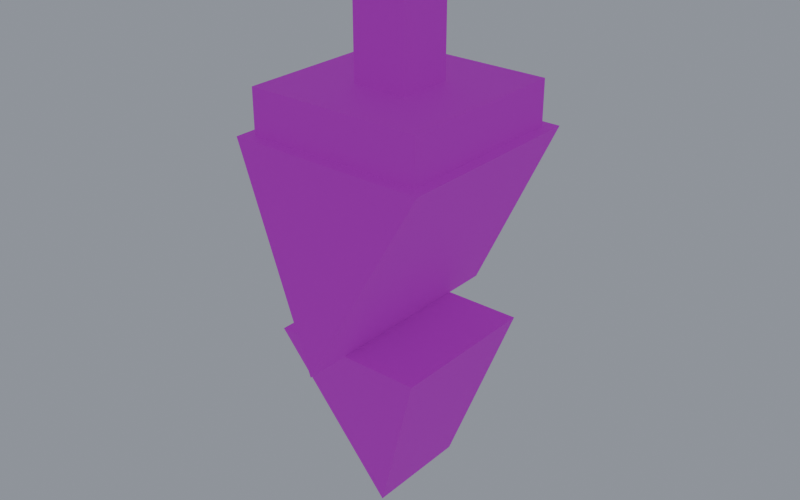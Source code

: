 # Source: pepper.blend  (saved by Blender 5.0.119; exported with 4.5.12 LTS)
import bpy
from mathutils import Matrix  # noqa: F401  (used for matrix-valued properties, if any)

bpy.ops.wm.read_factory_settings(use_empty=True)
scene = bpy.context.scene
scene.name = 'Scene'

# ---- collections
col_collection = bpy.data.collections.new('Collection'); scene.collection.children.link(col_collection)

# ---- images (referenced by path relative to the original .blend; pixels are not part of the script)
import os
ASSET_DIR = os.environ.get("B2B_ASSET_DIR", "")  # directory of the original .blend (textures are referenced by path, not embedded)
HERE = os.path.dirname(os.path.abspath(__file__))  # packed textures are extracted next to this script under _unpacked/

def load_image(name, relpath, width, height, colorspace="sRGB"):
    """Load a texture the original file referenced (path relative to the .blend, or extracted next to this script)."""
    p = next((c for c in (os.path.join(HERE, relpath), os.path.join(ASSET_DIR, relpath)) if relpath and os.path.exists(c)), "")
    if p:
        img = bpy.data.images.load(p, check_existing=True)
        img.name = name
    else:  # same state as the original file: an image datablock whose file is absent (Cycles renders it pink)
        img = bpy.data.images.new(name, width, height)
        img.source = "FILE"
        img.filepath = "//" + (relpath or name)
    img.colorspace_settings.name = colorspace
    return img
img_palette_png = load_image('palette.png', 'palette.png', 1024, 1024, 'sRGB')

# ---- materials (node trees are filled in below, after node groups)
mat_gamepalette = bpy.data.materials.new('GamePalette')

# ---- material node trees
mat_gamepalette.use_nodes = True; mat_gamepalette.node_tree.nodes.clear()
_N = mat_gamepalette.node_tree.nodes; _L = mat_gamepalette.node_tree.links
n0 = _N.new('ShaderNodeOutputMaterial'); n0.name = 'Material Output'; n0.location = (400, 0)
n1 = _N.new('ShaderNodeBsdfPrincipled'); n1.name = 'Principled BSDF'; n1.location = (100, 0)
n1.inputs[2].default_value = 0.8
n2 = _N.new('ShaderNodeTexImage'); n2.name = 'Image Texture'; n2.location = (-250, 0)
n2.image = img_palette_png
n2.interpolation = 'Closest'
_L.new(n2.outputs[0], n1.inputs[0])
_L.new(n1.outputs[0], n0.inputs[0])
n0.is_active_output = True

# ---- world
world_world = bpy.data.worlds.new('World'); scene.world = world_world
world_world.use_nodes = True; world_world.node_tree.nodes.clear()
_N = world_world.node_tree.nodes; _L = world_world.node_tree.links
n0 = _N.new('ShaderNodeOutputWorld'); n0.name = 'World Output'; n0.location = (200, 100)
n1 = _N.new('ShaderNodeBackground'); n1.name = 'Background'; n1.location = (-200, 100)
n1.inputs[0].default_value = (0.24, 0.26, 0.3, 1.0)
n1.inputs[1].default_value = 1.2
_L.new(n1.outputs[0], n0.inputs[0])
n0.is_active_output = True
world_world.color = (0.05088, 0.05088, 0.05088)
world_world.sun_shadow_jitter_overblur = 0.0

# ---- meshes
me_peppermesh = bpy.data.meshes.new('PepperMesh')
me_peppermesh.from_pydata([(-0.18, -0.18, 0.7), (0.18, -0.18, 0.7), (0.0, -0.22, 0.35), (-0.18, 0.18, 0.7), (0.18, 0.18, 0.7), (0.0, 0.22, 0.35), (-0.14, -0.14, 0.35), (0.14, -0.14, 0.35), (0.0, -0.05, 0.0), (-0.14, 0.14, 0.35), (0.14, 0.14, 0.35), (0.0, 0.15, 0.0), (-0.16, -0.16, 0.7), (0.16, -0.16, 0.7), (0.16, 0.16, 0.7), (-0.16, 0.16, 0.7), (-0.16, -0.16, 0.78), (0.16, -0.16, 0.78), (0.16, 0.16, 0.78), (-0.16, 0.16, 0.78), (-0.05, -0.05, 0.78), (0.05, -0.05, 0.78), (0.05, 0.05, 0.78), (-0.05, 0.05, 0.78), (-0.05, -0.05, 0.98), (0.05, -0.05, 0.98), (0.05, 0.05, 0.98), (-0.05, 0.05, 0.98)], [], [(0, 1, 2), (3, 5, 4), (0, 3, 4, 1), (1, 4, 5, 2), (2, 5, 3, 0), (6, 7, 8), (9, 11, 10), (6, 9, 10, 7), (7, 10, 11, 8), (8, 11, 9, 6), (12, 13, 14, 15), (16, 19, 18, 17), (12, 16, 17, 13), (14, 18, 19, 15), (15, 19, 16, 12), (13, 17, 18, 14), (20, 21, 22, 23), (24, 27, 26, 25), (20, 24, 25, 21), (22, 26, 27, 23), (23, 27, 24, 20), (21, 25, 26, 22)])
_uv = me_peppermesh.uv_layers.new(name='UVMap')
_uv.uv.foreach_set('vector', [0.9375, 0.1875, 0.9375, 0.1875, 0.9375, 0.1875, 0.9375, 0.1875, 0.9375, 0.1875, 0.9375, 0.1875, 0.9375, 0.1875, 0.9375, 0.1875, 0.9375, 0.1875, 0.9375, 0.1875, 0.9375, 0.1875, 0.9375, 0.1875, 0.9375, 0.1875, 0.9375, 0.1875, 0.9375, 0.1875, 0.9375, 0.1875, 0.9375, 0.1875, 0.9375, 0.1875, 0.4375, 0.1875, 0.4375, 0.1875, 0.4375, 0.1875, 0.4375, 0.1875, 0.4375, 0.1875, 0.4375, 0.1875, 0.4375, 0.1875, 0.4375, 0.1875, 0.4375, 0.1875, 0.4375, 0.1875, 0.4375, 0.1875, 0.4375, 0.1875, 0.4375, 0.1875, 0.4375, 0.1875, 0.4375, 0.1875, 0.4375, 0.1875, 0.4375, 0.1875, 0.4375, 0.1875, 0.3125, 0.4375, 0.3125, 0.4375, 0.3125, 0.4375, 0.3125, 0.4375, 0.3125, 0.4375, 0.3125, 0.4375, 0.3125, 0.4375, 0.3125, 0.4375, 0.3125, 0.4375, 0.3125, 0.4375, 0.3125, 0.4375, 0.3125, 0.4375, 0.3125, 0.4375, 0.3125, 0.4375, 0.3125, 0.4375, 0.3125, 0.4375, 0.3125, 0.4375, 0.3125, 0.4375, 0.3125, 0.4375, 0.3125, 0.4375, 0.3125, 0.4375, 0.3125, 0.4375, 0.3125, 0.4375, 0.3125, 0.4375, 0.4375, 0.4375, 0.4375, 0.4375, 0.4375, 0.4375, 0.4375, 0.4375, 0.4375, 0.4375, 0.4375, 0.4375, 0.4375, 0.4375, 0.4375, 0.4375, 0.4375, 0.4375, 0.4375, 0.4375, 0.4375, 0.4375, 0.4375, 0.4375, 0.4375, 0.4375, 0.4375, 0.4375, 0.4375, 0.4375, 0.4375, 0.4375, 0.4375, 0.4375, 0.4375, 0.4375, 0.4375, 0.4375, 0.4375, 0.4375, 0.4375, 0.4375, 0.4375, 0.4375, 0.4375, 0.4375, 0.4375, 0.4375])
me_peppermesh.materials.append(mat_gamepalette)
me_peppermesh.update()

# ---- objects
ob_pepper = bpy.data.objects.new('Pepper', me_peppermesh)

# ---- transforms, parenting, visibility, modifiers, constraints
ob_pepper.location = (0.0, 0.0, 0.0)

# ---- collection membership
col_collection.objects.link(ob_pepper)

# ---- scene / render settings (as saved in the file)
scene.frame_start = 1; scene.frame_end = 250; scene.frame_set(22)
scene.render.engine = 'BLENDER_EEVEE_NEXT'
scene.render.resolution_x = 1280
scene.render.resolution_y = 800
scene.render.bake_bias = 0.0
scene.render.bake_samples = 0
scene.cycles.sampling_pattern = 'TABULATED_SOBOL'
scene.eevee.use_volume_custom_range = False
bpy.context.view_layer.update()

# ---- added for rendering (the .blend has no active camera): camera
cam_auto = bpy.data.cameras.new('AutoCamera')
cam_auto.lens = 50.0
cam_auto.sensor_width = 36.0
cam_auto.clip_end = 1000.0
ob_auto_camera = bpy.data.objects.new('AutoCamera', cam_auto)
scene.collection.objects.link(ob_auto_camera)
ob_auto_camera.location = (1.04824, -1.25789, 1.32859)
ob_auto_camera.rotation_euler = (1.09748, -7.21219e-08, 0.694738)
scene.camera = ob_auto_camera
bpy.context.view_layer.update()
